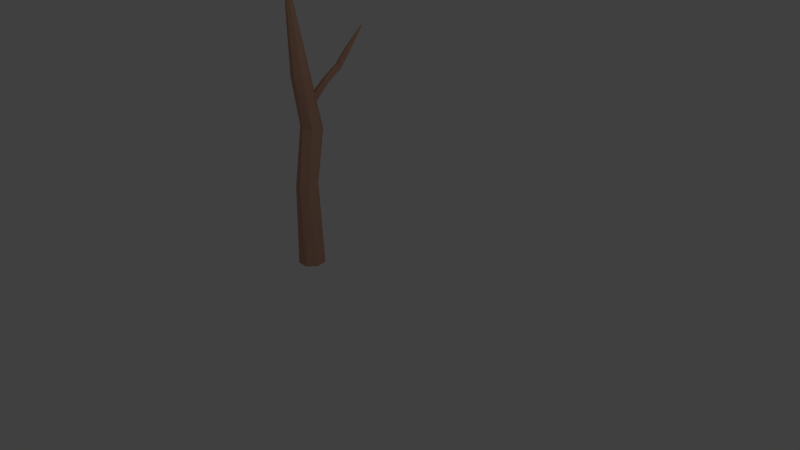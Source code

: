 # Source: DeadTree.blend  (saved by Blender 2.75.0; exported with 4.5.12 LTS)
import bpy
from mathutils import Matrix  # noqa: F401  (used for matrix-valued properties, if any)

bpy.ops.wm.read_factory_settings(use_empty=True)
scene = bpy.context.scene
scene.name = 'Scene'

# ---- collections
col_collection_1 = bpy.data.collections.new('Collection 1'); scene.collection.children.link(col_collection_1)

# ---- images (referenced by path relative to the original .blend; pixels are not part of the script)
import os
ASSET_DIR = os.environ.get("B2B_ASSET_DIR", "")  # directory of the original .blend (textures are referenced by path, not embedded)
HERE = os.path.dirname(os.path.abspath(__file__))  # packed textures are extracted next to this script under _unpacked/

def load_image(name, relpath, width, height, colorspace="sRGB"):
    """Load a texture the original file referenced (path relative to the .blend, or extracted next to this script)."""
    p = next((c for c in (os.path.join(HERE, relpath), os.path.join(ASSET_DIR, relpath)) if relpath and os.path.exists(c)), "")
    if p:
        img = bpy.data.images.load(p, check_existing=True)
        img.name = name
    else:  # same state as the original file: an image datablock whose file is absent (Cycles renders it pink)
        img = bpy.data.images.new(name, width, height)
        img.source = "FILE"
        img.filepath = "//" + (relpath or name)
    img.colorspace_settings.name = colorspace
    return img
img_ground_png = load_image('Ground.png', '_unpacked/Ground.69856def.png', 32, 32, 'sRGB')

# ---- materials (node trees are filled in below, after node groups)
mat_material_008 = bpy.data.materials.new('Material.008')
mat_material_008.alpha_threshold = 0.0
mat_material_008.roughness = 0.5

# ---- material node trees
mat_material_008.use_nodes = True; mat_material_008.node_tree.nodes.clear()
_N = mat_material_008.node_tree.nodes; _L = mat_material_008.node_tree.links
n0 = _N.new('ShaderNodeOutputMaterial'); n0.name = 'Material Output'; n0.location = (300, 300)
n1 = _N.new('ShaderNodeBsdfDiffuse'); n1.name = 'Diffuse BSDF'; n1.location = (10, 300)
n2 = _N.new('ShaderNodeTexImage'); n2.name = 'Image Texture'; n2.location = (-180, 300)
n2.width = 140
n2.image = img_ground_png
_L.new(n1.outputs[0], n0.inputs[0])
_L.new(n2.outputs[0], n1.inputs[0])
n0.is_active_output = True

# ---- world
world_world = bpy.data.worlds.new('World'); scene.world = world_world
world_world.color = (0.05088, 0.05088, 0.05088)
world_world.use_sun_shadow = False
world_world.sun_shadow_jitter_overblur = 0.0
world_world.cycles.sampling_method = 'MANUAL'
world_world.cycles.sample_map_resolution = 256

# ---- cameras
cam_camera = bpy.data.cameras.new('Camera')
cam_camera.clip_end = 100.0
cam_camera.lens = 35.0
cam_camera.sensor_width = 32.0
cam_camera.sensor_height = 18.0
cam_camera.ortho_scale = 7.314
cam_camera.dof.focus_distance = 0.0

# ---- lights
light_lamp = bpy.data.lights.new('Lamp', 'POINT')
light_lamp.transmission_factor = 0.0
light_lamp.cutoff_distance = 30.0
light_lamp.energy = 100.0
light_lamp.shadow_buffer_clip_start = 1.001
light_lamp.shadow_soft_size = 0.1
light_lamp.shadow_maximum_resolution = 0.006
light_lamp.use_absolute_resolution = True
light_lamp.cycles.use_multiple_importance_sampling = False

# ---- meshes
me_cylinder_008 = bpy.data.meshes.new('Cylinder.008')
me_cylinder_008.from_pydata([(0.0, 1.0, -1.0), (0.2331, 0.7933, 5.169), (0.7659, 0.3116, 5.169), (0.7818, 0.6235, -1.0), (-0.7818, 0.6235, -1.0), (0.2439, 1.483, 9.203), (0.9749, -0.2225, -1.0), (0.4339, -0.901, -1.0), (-0.4339, -0.901, -1.0), (-0.9749, -0.2225, -1.0), (0.722, -0.4048, 5.14), (-0.4752, 0.6777, 5.139), (0.7154, 0.9452, 9.272), (-0.4731, 1.457, 9.238), (0.1344, -0.8164, 5.103), (-0.5544, -0.6132, 5.087), (-0.8257, 0.05174, 5.102), (0.2558, 1.026, 11.37), (0.3207, 0.923, 11.52), (0.2794, 0.9478, 11.62), (0.2576, 0.9561, 11.7), (0.2669, 0.5972, 13.4), (-0.3233, 0.4878, 13.36), (-0.1002, 0.8791, 11.72), (-0.1093, 0.8829, 11.71), (-0.266, 0.9175, 11.55), (-0.2526, 0.9295, 11.5), (-0.2586, 0.9894, 11.24), (-0.2309, 0.992, 11.23), (-0.04184, 1.031, 11.09), (-0.01892, 1.027, 11.11), (-0.01596, 1.027, 11.11), (0.5862, 0.2489, 9.392), (-0.8957, 0.887, 9.35), (0.7222, 0.2044, 13.39), (0.2346, 1.043, 11.26), (0.2437, 1.031, 11.33), (0.1924, 0.9166, 11.82), (0.111, 0.9073, 11.79), (-0.07164, 0.873, 11.78), (-0.6039, -0.04123, 13.31), (-0.04625, -0.08175, 9.473), (-0.7058, 0.2022, 9.455), (-0.05347, -0.1331, 17.97), (0.1455, -0.3047, 17.97), (-0.3114, -0.1809, 17.95), (-0.434, -0.4121, 17.93), (0.6998, -0.3946, 13.34), (-0.3637, -0.5917, 13.27), (0.1357, -0.5665, 17.95), (-0.1702, -0.4215, 19.41), (-0.09159, -0.4893, 19.41), (-0.2722, -0.4404, 19.41), (-0.329, -0.6526, 17.92), (-0.3206, -0.5318, 19.4), (0.2165, -0.7489, 13.29), (-0.07551, -0.7213, 17.92), (-0.09547, -0.5928, 19.4), (-0.2791, -0.6268, 19.39), (-0.1789, -0.654, 19.39), (0.3199, 2.109, 12.41), (0.4987, 1.988, 12.47), (0.5147, 3.093, 13.21), (0.1036, 2.083, 12.46), (0.6799, 2.973, 13.3), (0.2964, 3.102, 13.27), (0.5055, 1.811, 12.61), (0.7695, 3.732, 14.37), (0.5891, 3.705, 14.41), (0.01278, 1.93, 12.6), (0.1894, 2.993, 13.43), (0.6676, 2.832, 13.48), (0.9213, 3.631, 14.42), (0.5159, 3.571, 14.52), (0.335, 1.711, 12.72), (0.934, 4.49, 15.6), (1.0, 4.446, 15.62), (0.8552, 4.478, 15.62), (0.8232, 4.419, 15.67), (0.1158, 1.764, 12.72), (0.2743, 2.848, 13.58), (0.6051, 3.43, 14.61), (0.4872, 2.777, 13.6), (0.9302, 3.479, 14.53), (1.004, 4.379, 15.67), (0.9827, 4.715, 16.0), (1.009, 4.698, 16.01), (0.9516, 4.71, 16.01), (0.8621, 4.358, 15.71), (0.9389, 4.687, 16.03), (0.7894, 3.389, 14.61), (0.9427, 4.34, 15.71), (1.01, 4.671, 16.03), (0.9543, 4.663, 16.04), (0.9862, 4.656, 16.04)], [], [(1, 2, 3, 0), (0, 4, 11, 1), (1, 5, 12, 2), (0, 3, 6, 7, 8, 9, 4), (2, 10, 6, 3), (5, 1, 11, 13), (7, 6, 10, 14), (8, 7, 14, 15), (9, 8, 15, 16), (4, 9, 16, 11), (2, 12, 32, 10), (20, 21, 34, 12, 5, 17, 18, 19), (5, 13, 22, 23, 24, 25, 26, 27, 28, 29, 30, 31), (13, 11, 16, 33), (5, 31, 35, 36, 17), (23, 22, 21, 20, 37, 38, 39), (22, 13, 33, 40), (10, 32, 41, 14), (14, 41, 42, 15), (15, 42, 33, 16), (12, 34, 47, 32), (34, 21, 43, 44), (21, 22, 45, 43), (22, 40, 46, 45), (40, 33, 42, 48), (47, 34, 44, 49), (44, 43, 50, 51), (43, 45, 52, 50), (40, 48, 53, 46), (45, 46, 54, 52), (32, 47, 55, 41), (41, 55, 48, 42), (55, 47, 49, 56), (49, 44, 51, 57), (48, 55, 56, 53), (46, 53, 58, 54), (56, 49, 57, 59), (54, 58, 59, 57, 51, 50, 52), (53, 56, 59, 58), (29, 60, 61, 30), (28, 60, 29), (60, 62, 64, 61), (30, 61, 35, 31), (27, 63, 60, 28), (62, 60, 63, 65), (35, 61, 66, 36), (26, 63, 27), (61, 64, 71, 66), (62, 67, 72, 64), (65, 68, 67, 62), (36, 66, 18, 17), (25, 69, 63, 26), (65, 63, 69, 70), (68, 65, 70, 73), (18, 66, 74, 19), (24, 69, 25), (66, 71, 82, 74), (64, 72, 83, 71), (72, 67, 75, 76), (67, 68, 77, 75), (68, 73, 78, 77), (19, 74, 37, 20), (39, 79, 69, 24, 23), (70, 69, 79, 80), (73, 70, 80, 81), (83, 72, 76, 84), (76, 75, 85, 86), (75, 77, 87, 85), (73, 81, 88, 78), (77, 78, 89, 87), (37, 74, 79, 38), (38, 79, 39), (74, 82, 80, 79), (71, 83, 90, 82), (90, 83, 84, 91), (84, 76, 86, 92), (87, 89, 93, 94, 92, 86, 85), (81, 90, 91, 88), (78, 88, 93, 89), (81, 80, 82, 90), (91, 84, 92, 94), (88, 91, 94, 93)])
_uv = me_cylinder_008.uv_layers.new(name='UVMap')
_uv.uv.foreach_set('vector', [0.1909, 0.4096, 0.1685, 0.4096, 0.1685, 0.3873, 0.1909, 0.3873, 0.1909, 0.4096, 0.1685, 0.4096, 0.1685, 0.3873, 0.1909, 0.3873, 0.1909, 0.4096, 0.1685, 0.4096, 0.1685, 0.3873, 0.1909, 0.3873, 0.1797, 0.3873, 0.171, 0.3915, 0.1688, 0.4009, 0.1748, 0.4085, 0.1845, 0.4085, 0.1906, 0.4009, 0.1884, 0.3915, 0.1909, 0.4096, 0.1685, 0.4096, 0.1685, 0.3873, 0.1909, 0.3873, 0.1909, 0.4096, 0.1685, 0.4096, 0.1685, 0.3873, 0.1909, 0.3873, 0.1909, 0.4096, 0.1685, 0.4096, 0.1685, 0.3873, 0.1909, 0.3873, 0.1909, 0.4096, 0.1685, 0.4096, 0.1685, 0.3873, 0.1909, 0.3873, 0.1909, 0.4096, 0.1685, 0.4096, 0.1685, 0.3873, 0.1909, 0.3873, 0.1909, 0.4096, 0.1685, 0.4096, 0.1685, 0.3873, 0.1909, 0.3873, 0.1909, 0.4096, 0.1685, 0.4096, 0.1685, 0.3873, 0.1909, 0.3873, 0.1797, 0.3873, 0.1718, 0.3905, 0.1685, 0.3984, 0.1718, 0.4063, 0.1797, 0.4096, 0.1876, 0.4063, 0.1909, 0.3984, 0.1876, 0.3905, 0.1797, 0.3873, 0.1741, 0.3888, 0.17, 0.3929, 0.1685, 0.3984, 0.17, 0.404, 0.1741, 0.4081, 0.1797, 0.4096, 0.1853, 0.4081, 0.1894, 0.404, 0.1909, 0.3984, 0.1894, 0.3929, 0.1853, 0.3888, 0.1909, 0.4096, 0.1685, 0.4096, 0.1685, 0.3873, 0.1909, 0.3873, 0.1797, 0.3873, 0.1691, 0.395, 0.1731, 0.4075, 0.1863, 0.4075, 0.1903, 0.395, 0.1797, 0.3873, 0.171, 0.3915, 0.1688, 0.4009, 0.1748, 0.4085, 0.1845, 0.4085, 0.1906, 0.4009, 0.1884, 0.3915, 0.1909, 0.4096, 0.1685, 0.4096, 0.1685, 0.3873, 0.1909, 0.3873, 0.1909, 0.4096, 0.1685, 0.4096, 0.1685, 0.3873, 0.1909, 0.3873, 0.1909, 0.4096, 0.1685, 0.4096, 0.1685, 0.3873, 0.1909, 0.3873, 0.1909, 0.4096, 0.1685, 0.4096, 0.1685, 0.3873, 0.1909, 0.3873, 0.1909, 0.4096, 0.1685, 0.4096, 0.1685, 0.3873, 0.1909, 0.3873, 0.1909, 0.4096, 0.1685, 0.4096, 0.1685, 0.3873, 0.1909, 0.3873, 0.1909, 0.4096, 0.1685, 0.4096, 0.1685, 0.3873, 0.1909, 0.3873, 0.1909, 0.4096, 0.1685, 0.4096, 0.1685, 0.3873, 0.1909, 0.3873, 0.1909, 0.4096, 0.1685, 0.4096, 0.1685, 0.3873, 0.1909, 0.3873, 0.1909, 0.4096, 0.1685, 0.4096, 0.1685, 0.3873, 0.1909, 0.3873, 0.1909, 0.4096, 0.1685, 0.4096, 0.1685, 0.3873, 0.1909, 0.3873, 0.1909, 0.4096, 0.1685, 0.4096, 0.1685, 0.3873, 0.1909, 0.3873, 0.1909, 0.4096, 0.1685, 0.4096, 0.1685, 0.3873, 0.1909, 0.3873, 0.1909, 0.4096, 0.1685, 0.4096, 0.1685, 0.3873, 0.1909, 0.3873, 0.1909, 0.4096, 0.1685, 0.4096, 0.1685, 0.3873, 0.1909, 0.3873, 0.1909, 0.4096, 0.1685, 0.4096, 0.1685, 0.3873, 0.1909, 0.3873, 0.1909, 0.4096, 0.1685, 0.4096, 0.1685, 0.3873, 0.1909, 0.3873, 0.1909, 0.4096, 0.1685, 0.4096, 0.1685, 0.3873, 0.1909, 0.3873, 0.1909, 0.4096, 0.1685, 0.4096, 0.1685, 0.3873, 0.1909, 0.3873, 0.1909, 0.4096, 0.1685, 0.4096, 0.1685, 0.3873, 0.1909, 0.3873, 0.1909, 0.4096, 0.1685, 0.4096, 0.1685, 0.3873, 0.1909, 0.3873, 0.1797, 0.3873, 0.171, 0.3915, 0.1688, 0.4009, 0.1748, 0.4085, 0.1845, 0.4085, 0.1906, 0.4009, 0.1884, 0.3915, 0.1909, 0.4096, 0.1685, 0.4096, 0.1685, 0.3873, 0.1909, 0.3873, 0.1909, 0.4096, 0.1685, 0.4096, 0.1685, 0.3873, 0.1909, 0.3873, 0.1909, 0.4096, 0.1685, 0.4096, 0.1685, 0.3873, 0.1909, 0.4096, 0.1685, 0.4096, 0.1685, 0.3873, 0.1909, 0.3873, 0.1909, 0.4096, 0.1685, 0.4096, 0.1685, 0.3873, 0.1909, 0.3873, 0.1909, 0.4096, 0.1685, 0.4096, 0.1685, 0.3873, 0.1909, 0.3873, 0.1909, 0.4096, 0.1685, 0.4096, 0.1685, 0.3873, 0.1909, 0.3873, 0.1909, 0.4096, 0.1685, 0.4096, 0.1685, 0.3873, 0.1909, 0.3873, 0.1909, 0.4096, 0.1685, 0.4096, 0.1685, 0.3873, 0.1909, 0.4096, 0.1685, 0.4096, 0.1685, 0.3873, 0.1909, 0.3873, 0.1909, 0.4096, 0.1685, 0.4096, 0.1685, 0.3873, 0.1909, 0.3873, 0.1909, 0.4096, 0.1685, 0.4096, 0.1685, 0.3873, 0.1909, 0.3873, 0.1909, 0.4096, 0.1685, 0.4096, 0.1685, 0.3873, 0.1909, 0.3873, 0.1909, 0.4096, 0.1685, 0.4096, 0.1685, 0.3873, 0.1909, 0.3873, 0.1909, 0.4096, 0.1685, 0.4096, 0.1685, 0.3873, 0.1909, 0.3873, 0.1909, 0.4096, 0.1685, 0.4096, 0.1685, 0.3873, 0.1909, 0.3873, 0.1909, 0.4096, 0.1685, 0.4096, 0.1685, 0.3873, 0.1909, 0.3873, 0.1909, 0.4096, 0.1685, 0.4096, 0.1685, 0.3873, 0.1909, 0.4096, 0.1685, 0.4096, 0.1685, 0.3873, 0.1909, 0.3873, 0.1909, 0.4096, 0.1685, 0.4096, 0.1685, 0.3873, 0.1909, 0.3873, 0.1909, 0.4096, 0.1685, 0.4096, 0.1685, 0.3873, 0.1909, 0.3873, 0.1909, 0.4096, 0.1685, 0.4096, 0.1685, 0.3873, 0.1909, 0.3873, 0.1909, 0.4096, 0.1685, 0.4096, 0.1685, 0.3873, 0.1909, 0.3873, 0.1909, 0.4096, 0.1685, 0.4096, 0.1685, 0.3873, 0.1909, 0.3873, 0.1797, 0.3873, 0.1691, 0.395, 0.1731, 0.4075, 0.1863, 0.4075, 0.1903, 0.395, 0.1909, 0.4096, 0.1685, 0.4096, 0.1685, 0.3873, 0.1909, 0.3873, 0.1909, 0.4096, 0.1685, 0.4096, 0.1685, 0.3873, 0.1909, 0.3873, 0.1909, 0.4096, 0.1685, 0.4096, 0.1685, 0.3873, 0.1909, 0.3873, 0.1909, 0.4096, 0.1685, 0.4096, 0.1685, 0.3873, 0.1909, 0.3873, 0.1909, 0.4096, 0.1685, 0.4096, 0.1685, 0.3873, 0.1909, 0.3873, 0.1909, 0.4096, 0.1685, 0.4096, 0.1685, 0.3873, 0.1909, 0.3873, 0.1909, 0.4096, 0.1685, 0.4096, 0.1685, 0.3873, 0.1909, 0.3873, 0.1909, 0.4096, 0.1685, 0.4096, 0.1685, 0.3873, 0.1909, 0.3873, 0.1909, 0.4096, 0.1685, 0.4096, 0.1685, 0.3873, 0.1909, 0.4096, 0.1685, 0.4096, 0.1685, 0.3873, 0.1909, 0.3873, 0.1909, 0.4096, 0.1685, 0.4096, 0.1685, 0.3873, 0.1909, 0.3873, 0.1909, 0.4096, 0.1685, 0.4096, 0.1685, 0.3873, 0.1909, 0.3873, 0.1909, 0.4096, 0.1685, 0.4096, 0.1685, 0.3873, 0.1909, 0.3873, 0.1797, 0.3873, 0.171, 0.3915, 0.1688, 0.4009, 0.1748, 0.4085, 0.1845, 0.4085, 0.1906, 0.4009, 0.1884, 0.3915, 0.1909, 0.4096, 0.1685, 0.4096, 0.1685, 0.3873, 0.1909, 0.3873, 0.1909, 0.4096, 0.1685, 0.4096, 0.1685, 0.3873, 0.1909, 0.3873, 0.1909, 0.4096, 0.1685, 0.4096, 0.1685, 0.3873, 0.1909, 0.3873, 0.1909, 0.4096, 0.1685, 0.4096, 0.1685, 0.3873, 0.1909, 0.3873, 0.1909, 0.4096, 0.1685, 0.4096, 0.1685, 0.3873, 0.1909, 0.3873])
me_cylinder_008.materials.append(mat_material_008)
me_cylinder_008.use_remesh_preserve_volume = False
me_cylinder_008.use_remesh_preserve_attributes = False
me_cylinder_008.use_mirror_vertex_groups = False
me_cylinder_008.update()

# ---- objects
ob_lamp = bpy.data.objects.new('Lamp', light_lamp)
ob_camera = bpy.data.objects.new('Camera', cam_camera)
ob_cylinder = bpy.data.objects.new('Cylinder', me_cylinder_008)

# ---- transforms, parenting, visibility, modifiers, constraints
ob_lamp.location = (4.076, 1.005, 5.904)
ob_lamp.rotation_euler = (0.6503, 0.05522, 1.866)
ob_lamp.lock_rotations_4d = False
ob_lamp.empty_display_type = 'ARROWS'
ob_lamp.color = (0.0, 0.0, 0.0, 0.0)
ob_lamp.lineart.crease_threshold = 0.0
ob_camera.location = (7.481, -6.508, 5.344)
ob_camera.rotation_euler = (1.109, 0.01082, 0.8149)
ob_camera.lock_rotations_4d = False
ob_camera.empty_display_type = 'ARROWS'
ob_camera.color = (0.0, 0.0, 0.0, 0.0)
ob_camera.display_type = 'WIRE'
ob_camera.lineart.crease_threshold = 0.0
ob_cylinder.location = (-3.295, 1.455, -1.716)
ob_cylinder.scale = (0.2313, 0.2313, 0.2313)
ob_cylinder.lineart.crease_threshold = 0.0

# ---- collection membership
col_collection_1.objects.link(ob_lamp)
col_collection_1.objects.link(ob_camera)
col_collection_1.objects.link(ob_cylinder)

# ---- scene / render settings (as saved in the file)
scene.camera = ob_camera
scene.frame_start = 1; scene.frame_end = 250; scene.frame_set(1)
scene.render.engine = 'CYCLES'
scene.render.resolution_percentage = 50
scene.render.dither_intensity = 0.0
scene.cycles.use_denoising = False
scene.cycles.samples = 10
scene.cycles.sampling_pattern = 'TABULATED_SOBOL'
scene.cycles.light_sampling_threshold = 0.0
scene.cycles.use_adaptive_sampling = False
scene.cycles.use_light_tree = False
scene.cycles.blur_glossy = 0.0
scene.cycles.pixel_filter_type = 'GAUSSIAN'
scene.cycles.sample_clamp_indirect = 0.0
scene.view_settings.view_transform = 'Standard'
bpy.context.view_layer.update()
